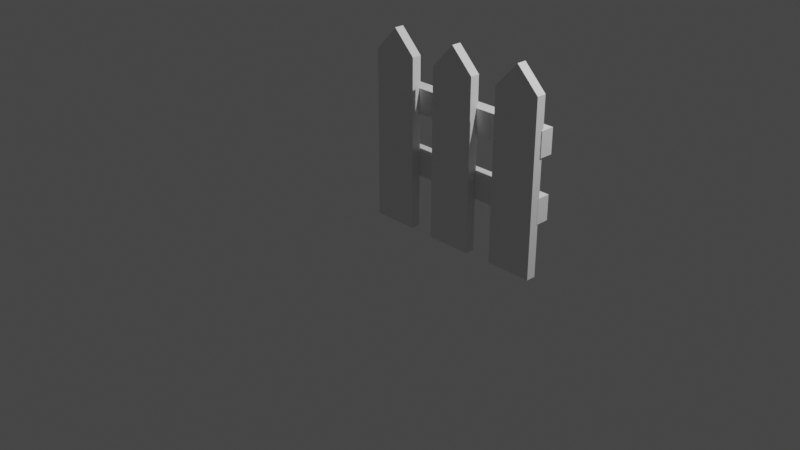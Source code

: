 # Source: Fence.blend  (saved by Blender 3.2.14; exported with 4.5.12 LTS)
import bpy
from mathutils import Matrix  # noqa: F401  (used for matrix-valued properties, if any)

bpy.ops.wm.read_factory_settings(use_empty=True)
scene = bpy.context.scene
scene.name = 'Scene'

# ---- collections
col_collection = bpy.data.collections.new('Collection'); scene.collection.children.link(col_collection)

# ---- materials (node trees are filled in below, after node groups)
mat_material = bpy.data.materials.new('Material')
mat_material.alpha_threshold = 0.0
mat_material.use_transparent_shadow = False
mat_material.line_color = (0.0, 0.0, 0.0, 1.0)

# ---- material node trees
mat_material.use_nodes = True; mat_material.node_tree.nodes.clear()
_N = mat_material.node_tree.nodes; _L = mat_material.node_tree.links
n0 = _N.new('ShaderNodeOutputMaterial'); n0.name = 'Material Output'; n0.location = (300, 300)
n1 = _N.new('ShaderNodeBsdfPrincipled'); n1.name = 'Principled BSDF'; n1.location = (10, 300)
n1.distribution = 'GGX'
n1.subsurface_method = 'RANDOM_WALK_SKIN'
n1.inputs[2].default_value = 0.4
n1.inputs[3].default_value = 1.45
n1.inputs[27].default_value = (0.0, 0.0, 0.0, 1.0)
n1.inputs[28].default_value = 1.0
_L.new(n1.outputs[0], n0.inputs[0])
n0.is_active_output = True

# ---- world
world_world = bpy.data.worlds.new('World'); scene.world = world_world
world_world.use_nodes = True; world_world.node_tree.nodes.clear()
_N = world_world.node_tree.nodes; _L = world_world.node_tree.links
n0 = _N.new('ShaderNodeOutputWorld'); n0.name = 'World Output'; n0.location = (300, 300)
n1 = _N.new('ShaderNodeBackground'); n1.name = 'Background'; n1.location = (10, 300)
n1.inputs[0].default_value = (0.05088, 0.05088, 0.05088, 1.0)
_L.new(n1.outputs[0], n0.inputs[0])
n0.is_active_output = True
world_world.color = (0.05088, 0.05088, 0.05088)
world_world.use_sun_shadow = False
world_world.sun_shadow_jitter_overblur = 0.0

# ---- cameras
cam_camera = bpy.data.cameras.new('Camera')
cam_camera.clip_end = 100.0
cam_camera.ortho_scale = 7.314

# ---- lights
light_light = bpy.data.lights.new('Light', 'POINT')
light_light.transmission_factor = 0.0
light_light.energy = 1000.0
light_light.shadow_soft_size = 0.1
light_light.shadow_maximum_resolution = 0.006
light_light.use_absolute_resolution = True

# ---- meshes
me_cube = bpy.data.meshes.new('Cube')
me_cube.from_pydata([(1.0, 1.0, 0.7633), (1.0, 1.0, -1.0), (1.0, -1.0, 0.7633), (1.0, -1.0, -1.0), (-1.0, 1.0, 0.7458), (-1.0, 1.0, -1.0), (-1.0, -1.0, 0.7458), (-1.0, -1.0, -1.0), (0.0, 1.0, -1.0), (0.0, -1.0, 1.0), (0.0, -1.0, -1.0), (0.0, 1.0, 1.0)], [], [(11, 4, 6, 9), (10, 9, 6, 7), (7, 6, 4, 5), (8, 1, 3, 10), (1, 0, 2, 3), (8, 11, 0, 1), (5, 4, 11, 8), (5, 8, 10, 7), (3, 2, 9, 10), (0, 11, 9, 2)])
_uv = me_cube.uv_layers.new(name='UVMap')
_uv.uv.foreach_set('vector', [0.75, 0.5, 0.875, 0.5, 0.875, 0.75, 0.75, 0.75, 0.375, 0.875, 0.625, 0.875, 0.625, 1.0, 0.375, 1.0, 0.375, 0.0, 0.625, 0.0, 0.625, 0.25, 0.375, 0.25, 0.25, 0.5, 0.375, 0.5, 0.375, 0.75, 0.25, 0.75, 0.375, 0.5, 0.625, 0.5, 0.625, 0.75, 0.375, 0.75, 0.375, 0.375, 0.625, 0.375, 0.625, 0.5, 0.375, 0.5, 0.375, 0.25, 0.625, 0.25, 0.625, 0.375, 0.375, 0.375, 0.125, 0.5, 0.25, 0.5, 0.25, 0.75, 0.125, 0.75, 0.375, 0.75, 0.625, 0.75, 0.625, 0.875, 0.375, 0.875, 0.625, 0.5, 0.75, 0.5, 0.75, 0.75, 0.625, 0.75])
me_cube.materials.append(mat_material)
me_cube.use_mirror_vertex_groups = False
me_cube.update()
me_cube_001 = bpy.data.meshes.new('Cube.001')
me_cube_001.from_pydata([(-1.0, -1.0, -1.0), (-1.0, -1.0, 1.0), (-1.0, 1.0, -1.0), (-1.0, 1.0, 1.0), (1.0, -1.0, -1.0), (1.0, -1.0, 1.0), (1.0, 1.0, -1.0), (1.0, 1.0, 1.0)], [], [(0, 1, 3, 2), (2, 3, 7, 6), (6, 7, 5, 4), (4, 5, 1, 0), (2, 6, 4, 0), (7, 3, 1, 5)])
_uv = me_cube_001.uv_layers.new(name='UVMap')
_uv.uv.foreach_set('vector', [0.375, 0.0, 0.625, 0.0, 0.625, 0.25, 0.375, 0.25, 0.375, 0.25, 0.625, 0.25, 0.625, 0.5, 0.375, 0.5, 0.375, 0.5, 0.625, 0.5, 0.625, 0.75, 0.375, 0.75, 0.375, 0.75, 0.625, 0.75, 0.625, 1.0, 0.375, 1.0, 0.125, 0.5, 0.375, 0.5, 0.375, 0.75, 0.125, 0.75, 0.625, 0.5, 0.875, 0.5, 0.875, 0.75, 0.625, 0.75])
me_cube_001.update()

# ---- objects
ob_cube = bpy.data.objects.new('Cube', me_cube)
ob_light = bpy.data.objects.new('Light', light_light)
ob_camera = bpy.data.objects.new('Camera', cam_camera)
ob_cube_001 = bpy.data.objects.new('Cube.001', me_cube)
ob_cube_002 = bpy.data.objects.new('Cube.002', me_cube_001)
ob_cube_003 = bpy.data.objects.new('Cube.003', me_cube_001)
ob_cube_004 = bpy.data.objects.new('Cube.004', me_cube)

# ---- transforms, parenting, visibility, modifiers, constraints
ob_cube.location = (0.0, 0.0, 0.9995)
ob_cube.scale = (0.2391, 0.04983, 1.0)
ob_cube.lock_rotations_4d = False
ob_cube.empty_display_type = 'ARROWS'
ob_cube.lineart.crease_threshold = 0.0
ob_light.location = (4.076, 1.005, 5.904)
ob_light.rotation_euler = (0.6503, 0.05522, 1.866)
ob_light.lock_rotations_4d = False
ob_light.empty_display_type = 'ARROWS'
ob_light.color = (0.0, 0.0, 0.0, 0.0)
ob_light.lineart.crease_threshold = 0.0
ob_camera.location = (7.359, -6.926, 4.958)
ob_camera.rotation_euler = (1.109, 0.0, 0.8149)
ob_camera.lock_rotations_4d = False
ob_camera.empty_display_type = 'ARROWS'
ob_camera.color = (0.0, 0.0, 0.0, 0.0)
ob_camera.display_type = 'WIRE'
ob_camera.lineart.crease_threshold = 0.0
ob_cube_001.location = (1.499, 0.01017, 1.008)
ob_cube_001.scale = (0.2391, 0.04983, 1.0)
ob_cube_001.lock_rotations_4d = False
ob_cube_001.empty_display_type = 'ARROWS'
ob_cube_001.lineart.crease_threshold = 0.0
ob_cube_002.location = (0.7474, 0.1068, 1.318)
ob_cube_002.rotation_euler = (-0.0, 1.571, 0.0)
ob_cube_002.scale = (0.1274, -0.07015, 1.0)
ob_cube_003.location = (0.7399, 0.116, 0.6712)
ob_cube_003.rotation_euler = (-0.0, 1.571, 0.0)
ob_cube_003.scale = (0.1274, -0.07015, 1.0)
ob_cube_004.location = (0.7359, 0.006295, 0.9955)
ob_cube_004.scale = (0.2391, 0.04983, 1.0)
ob_cube_004.lock_rotations_4d = False
ob_cube_004.empty_display_type = 'ARROWS'
ob_cube_004.lineart.crease_threshold = 0.0

# ---- collection membership
col_collection.objects.link(ob_cube)
col_collection.objects.link(ob_light)
col_collection.objects.link(ob_camera)
col_collection.objects.link(ob_cube_001)
col_collection.objects.link(ob_cube_002)
col_collection.objects.link(ob_cube_003)
col_collection.objects.link(ob_cube_004)

# ---- scene / render settings (as saved in the file)
scene.camera = ob_camera
scene.frame_start = 1; scene.frame_end = 250; scene.frame_set(1)
scene.render.engine = 'BLENDER_EEVEE_NEXT'
scene.cycles.sampling_pattern = 'TABULATED_SOBOL'
scene.cycles.use_light_tree = False
scene.view_settings.view_transform = 'Filmic'
bpy.context.view_layer.update()
